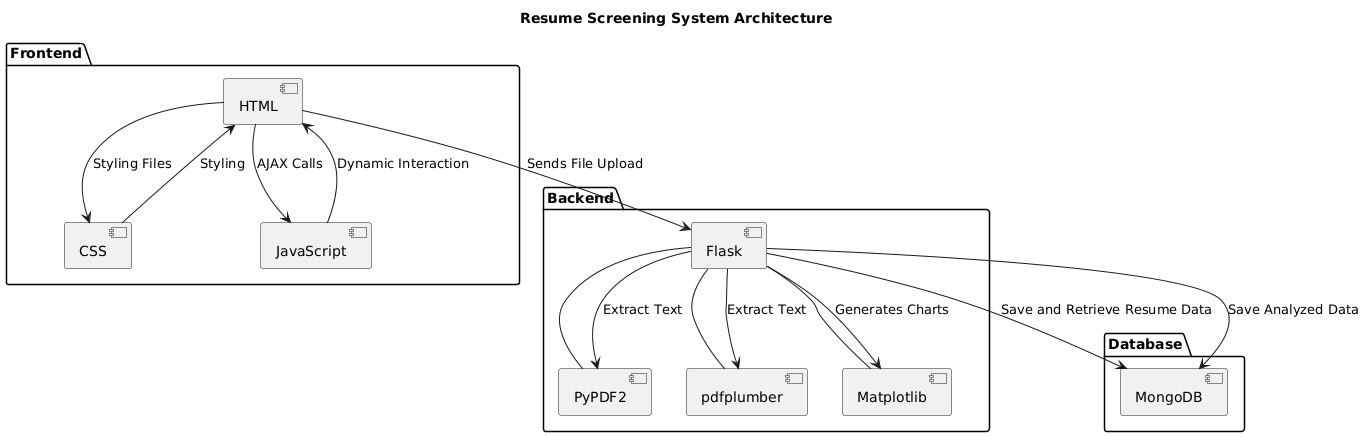

The diagram above was rendered by PlantUML. Its source (embedded in the PNG):
@startuml
title Resume Screening System Architecture

' Define main components
package "Frontend" {
    [HTML]
    [CSS]
    [JavaScript]
}

package "Backend" {
    [Flask] - [PyPDF2]
    [Flask] - [pdfplumber]
    [Flask] - [Matplotlib]
}

package "Database" {
    [MongoDB]
}

' Interactions between components
[HTML] --> [Flask] : Sends File Upload
[CSS] --> [HTML] : Styling
[JavaScript] --> [HTML] : Dynamic Interaction
[Flask] --> [MongoDB] : Save and Retrieve Resume Data
[Flask] --> [Matplotlib] : Generates Charts
[Flask] --> [PyPDF2] : Extract Text
[Flask] --> [pdfplumber] : Extract Text

' Add file/data flow
[HTML] --> [CSS] : Styling Files
[HTML] --> [JavaScript] : AJAX Calls
[Flask] --> [MongoDB] : Save Analyzed Data
@enduml